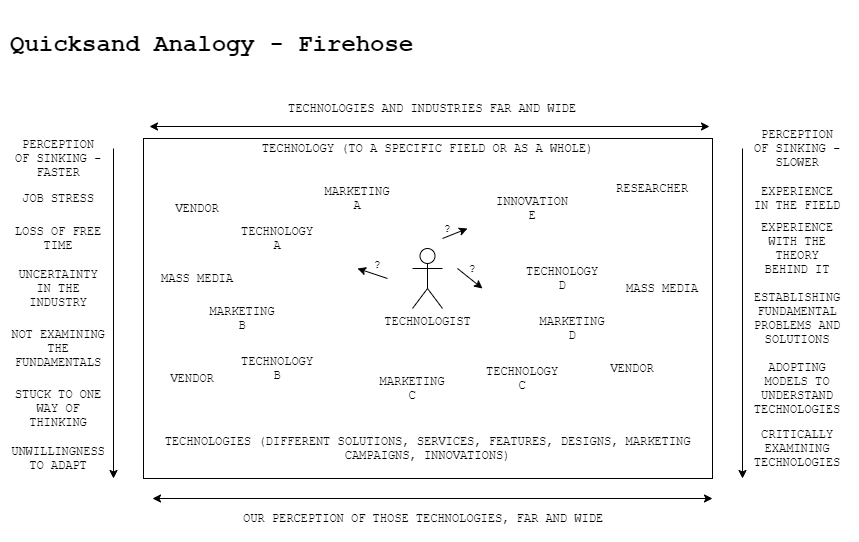

The diagram above was exported from draw.io. Its source (the exported page's mxGraphModel, read from the mxfile embedded in the PNG):
<mxGraphModel dx="1185" dy="685" grid="1" gridSize="10" guides="1" tooltips="1" connect="1" arrows="1" fold="1" page="1" pageScale="1" pageWidth="850" pageHeight="1100" math="0" shadow="0">
  <root>
    <mxCell id="0" />
    <mxCell id="1" parent="0" />
    <mxCell id="-0LkIm4a1Mn466iQ4OpK-4" value="" style="rounded=0;whiteSpace=wrap;html=1;fontFamily=Courier New;" vertex="1" parent="1">
      <mxGeometry x="141" y="130" width="569" height="340" as="geometry" />
    </mxCell>
    <mxCell id="-0LkIm4a1Mn466iQ4OpK-1" value="TECHNOLOGIST" style="shape=umlActor;verticalLabelPosition=bottom;verticalAlign=top;html=1;outlineConnect=0;fontFamily=Courier New;" vertex="1" parent="1">
      <mxGeometry x="410" y="240" width="30" height="60" as="geometry" />
    </mxCell>
    <mxCell id="-0LkIm4a1Mn466iQ4OpK-5" value="TECHNOLOGY (TO A SPECIFIC FIELD OR AS A WHOLE)" style="text;html=1;strokeColor=none;fillColor=none;align=center;verticalAlign=middle;whiteSpace=wrap;rounded=0;fontFamily=Courier New;" vertex="1" parent="1">
      <mxGeometry x="141" y="130" width="569" height="20" as="geometry" />
    </mxCell>
    <mxCell id="-0LkIm4a1Mn466iQ4OpK-7" value="TECHNOLOGIES (DIFFERENT SOLUTIONS, SERVICES, FEATURES, DESIGNS, MARKETING CAMPAIGNS, INNOVATIONS)" style="text;html=1;strokeColor=none;fillColor=none;align=center;verticalAlign=middle;whiteSpace=wrap;rounded=0;fontFamily=Courier New;" vertex="1" parent="1">
      <mxGeometry x="141" y="430" width="569" height="20" as="geometry" />
    </mxCell>
    <mxCell id="-0LkIm4a1Mn466iQ4OpK-9" value="" style="endArrow=classic;html=1;fontFamily=Courier New;" edge="1" parent="1">
      <mxGeometry width="50" height="50" relative="1" as="geometry">
        <mxPoint x="111" y="140" as="sourcePoint" />
        <mxPoint x="111" y="470" as="targetPoint" />
      </mxGeometry>
    </mxCell>
    <mxCell id="-0LkIm4a1Mn466iQ4OpK-10" value="&lt;h1 style=&quot;color: rgb(0 , 0 , 0) ; font-family: &amp;#34;courier new&amp;#34; ; font-style: normal ; letter-spacing: normal ; text-align: left ; text-indent: 0px ; text-transform: none ; word-spacing: 0px&quot;&gt;Quicksand Analogy - Firehose&lt;/h1&gt;" style="text;html=1;fontFamily=Courier New;labelBackgroundColor=none;verticalAlign=top;whiteSpace=wrap;" vertex="1" parent="1">
      <mxGeometry x="6" width="838" height="60" as="geometry" />
    </mxCell>
    <mxCell id="-0LkIm4a1Mn466iQ4OpK-11" value="PERCEPTION OF SINKING - FASTER" style="text;html=1;strokeColor=none;fillColor=none;align=center;verticalAlign=middle;whiteSpace=wrap;rounded=0;fontFamily=Courier New;" vertex="1" parent="1">
      <mxGeometry x="11" y="140" width="90" height="20" as="geometry" />
    </mxCell>
    <mxCell id="-0LkIm4a1Mn466iQ4OpK-13" value="TECHNOLOGY A" style="text;html=1;strokeColor=none;fillColor=none;align=center;verticalAlign=middle;whiteSpace=wrap;rounded=0;fontFamily=Courier New;" vertex="1" parent="1">
      <mxGeometry x="235" y="220" width="80" height="20" as="geometry" />
    </mxCell>
    <mxCell id="-0LkIm4a1Mn466iQ4OpK-14" value="TECHNOLOGY B" style="text;html=1;strokeColor=none;fillColor=none;align=center;verticalAlign=middle;whiteSpace=wrap;rounded=0;fontFamily=Courier New;" vertex="1" parent="1">
      <mxGeometry x="235" y="350" width="80" height="20" as="geometry" />
    </mxCell>
    <mxCell id="-0LkIm4a1Mn466iQ4OpK-15" value="TECHNOLOGY C" style="text;html=1;strokeColor=none;fillColor=none;align=center;verticalAlign=middle;whiteSpace=wrap;rounded=0;fontFamily=Courier New;" vertex="1" parent="1">
      <mxGeometry x="480" y="360" width="80" height="20" as="geometry" />
    </mxCell>
    <mxCell id="-0LkIm4a1Mn466iQ4OpK-16" value="TECHNOLOGY D" style="text;html=1;strokeColor=none;fillColor=none;align=center;verticalAlign=middle;whiteSpace=wrap;rounded=0;fontFamily=Courier New;" vertex="1" parent="1">
      <mxGeometry x="520" y="260" width="80" height="20" as="geometry" />
    </mxCell>
    <mxCell id="-0LkIm4a1Mn466iQ4OpK-17" value="INNOVATION E" style="text;html=1;strokeColor=none;fillColor=none;align=center;verticalAlign=middle;whiteSpace=wrap;rounded=0;fontFamily=Courier New;" vertex="1" parent="1">
      <mxGeometry x="490" y="190" width="80" height="20" as="geometry" />
    </mxCell>
    <mxCell id="-0LkIm4a1Mn466iQ4OpK-18" value="MARKETING A" style="text;html=1;strokeColor=none;fillColor=none;align=center;verticalAlign=middle;whiteSpace=wrap;rounded=0;fontFamily=Courier New;" vertex="1" parent="1">
      <mxGeometry x="315" y="180" width="80" height="20" as="geometry" />
    </mxCell>
    <mxCell id="-0LkIm4a1Mn466iQ4OpK-19" value="MARKETING B" style="text;html=1;strokeColor=none;fillColor=none;align=center;verticalAlign=middle;whiteSpace=wrap;rounded=0;fontFamily=Courier New;" vertex="1" parent="1">
      <mxGeometry x="200" y="300" width="80" height="20" as="geometry" />
    </mxCell>
    <mxCell id="-0LkIm4a1Mn466iQ4OpK-22" value="MARKETING C" style="text;html=1;strokeColor=none;fillColor=none;align=center;verticalAlign=middle;whiteSpace=wrap;rounded=0;fontFamily=Courier New;" vertex="1" parent="1">
      <mxGeometry x="370" y="370" width="80" height="20" as="geometry" />
    </mxCell>
    <mxCell id="-0LkIm4a1Mn466iQ4OpK-24" value="MARKETING D" style="text;html=1;strokeColor=none;fillColor=none;align=center;verticalAlign=middle;whiteSpace=wrap;rounded=0;fontFamily=Courier New;" vertex="1" parent="1">
      <mxGeometry x="530" y="310" width="80" height="20" as="geometry" />
    </mxCell>
    <mxCell id="-0LkIm4a1Mn466iQ4OpK-26" value="?" style="text;html=1;strokeColor=none;fillColor=none;align=center;verticalAlign=middle;whiteSpace=wrap;rounded=0;fontFamily=Courier New;" vertex="1" parent="1">
      <mxGeometry x="425" y="210" width="40" height="20" as="geometry" />
    </mxCell>
    <mxCell id="-0LkIm4a1Mn466iQ4OpK-29" value="?" style="text;html=1;strokeColor=none;fillColor=none;align=center;verticalAlign=middle;whiteSpace=wrap;rounded=0;fontFamily=Courier New;" vertex="1" parent="1">
      <mxGeometry x="450" y="250" width="40" height="20" as="geometry" />
    </mxCell>
    <mxCell id="-0LkIm4a1Mn466iQ4OpK-30" value="?" style="text;html=1;strokeColor=none;fillColor=none;align=center;verticalAlign=middle;whiteSpace=wrap;rounded=0;fontFamily=Courier New;" vertex="1" parent="1">
      <mxGeometry x="355" y="246" width="40" height="20" as="geometry" />
    </mxCell>
    <mxCell id="-0LkIm4a1Mn466iQ4OpK-31" value="JOB STRESS" style="text;html=1;strokeColor=none;fillColor=none;align=center;verticalAlign=middle;whiteSpace=wrap;rounded=0;fontFamily=Courier New;" vertex="1" parent="1">
      <mxGeometry x="11" y="180" width="90" height="20" as="geometry" />
    </mxCell>
    <mxCell id="-0LkIm4a1Mn466iQ4OpK-32" value="LOSS OF FREE TIME" style="text;html=1;strokeColor=none;fillColor=none;align=center;verticalAlign=middle;whiteSpace=wrap;rounded=0;fontFamily=Courier New;" vertex="1" parent="1">
      <mxGeometry x="11" y="220" width="90" height="20" as="geometry" />
    </mxCell>
    <mxCell id="-0LkIm4a1Mn466iQ4OpK-33" value="UNCERTAINTY IN THE INDUSTRY" style="text;html=1;strokeColor=none;fillColor=none;align=center;verticalAlign=middle;whiteSpace=wrap;rounded=0;fontFamily=Courier New;" vertex="1" parent="1">
      <mxGeometry x="11" y="270" width="90" height="20" as="geometry" />
    </mxCell>
    <mxCell id="-0LkIm4a1Mn466iQ4OpK-35" value="NOT EXAMINING THE FUNDAMENTALS" style="text;html=1;strokeColor=none;fillColor=none;align=center;verticalAlign=middle;whiteSpace=wrap;rounded=0;fontFamily=Courier New;" vertex="1" parent="1">
      <mxGeometry x="6" y="330" width="100" height="20" as="geometry" />
    </mxCell>
    <mxCell id="-0LkIm4a1Mn466iQ4OpK-36" value="STUCK TO ONE WAY OF THINKING" style="text;html=1;strokeColor=none;fillColor=none;align=center;verticalAlign=middle;whiteSpace=wrap;rounded=0;fontFamily=Courier New;" vertex="1" parent="1">
      <mxGeometry x="6" y="390" width="100" height="20" as="geometry" />
    </mxCell>
    <mxCell id="-0LkIm4a1Mn466iQ4OpK-37" value="UNWILLINGNESS TO ADAPT" style="text;html=1;strokeColor=none;fillColor=none;align=center;verticalAlign=middle;whiteSpace=wrap;rounded=0;fontFamily=Courier New;" vertex="1" parent="1">
      <mxGeometry x="6" y="440" width="100" height="20" as="geometry" />
    </mxCell>
    <mxCell id="-0LkIm4a1Mn466iQ4OpK-39" value="" style="endArrow=classic;html=1;fontFamily=Courier New;" edge="1" parent="1">
      <mxGeometry width="50" height="50" relative="1" as="geometry">
        <mxPoint x="740" y="140" as="sourcePoint" />
        <mxPoint x="740" y="470" as="targetPoint" />
      </mxGeometry>
    </mxCell>
    <mxCell id="-0LkIm4a1Mn466iQ4OpK-40" value="PERCEPTION OF SINKING - SLOWER" style="text;html=1;strokeColor=none;fillColor=none;align=center;verticalAlign=middle;whiteSpace=wrap;rounded=0;fontFamily=Courier New;" vertex="1" parent="1">
      <mxGeometry x="750" y="130" width="90" height="20" as="geometry" />
    </mxCell>
    <mxCell id="-0LkIm4a1Mn466iQ4OpK-41" value="" style="endArrow=classic;startArrow=classic;html=1;fontFamily=Courier New;" edge="1" parent="1">
      <mxGeometry width="50" height="50" relative="1" as="geometry">
        <mxPoint x="147" y="118" as="sourcePoint" />
        <mxPoint x="707" y="118" as="targetPoint" />
      </mxGeometry>
    </mxCell>
    <mxCell id="-0LkIm4a1Mn466iQ4OpK-42" value="TECHNOLOGIES AND INDUSTRIES FAR AND WIDE" style="text;html=1;strokeColor=none;fillColor=none;align=center;verticalAlign=middle;whiteSpace=wrap;rounded=0;fontFamily=Courier New;" vertex="1" parent="1">
      <mxGeometry x="150" y="90" width="560" height="20" as="geometry" />
    </mxCell>
    <mxCell id="-0LkIm4a1Mn466iQ4OpK-43" value="EXPERIENCE IN THE FIELD" style="text;html=1;strokeColor=none;fillColor=none;align=center;verticalAlign=middle;whiteSpace=wrap;rounded=0;fontFamily=Courier New;" vertex="1" parent="1">
      <mxGeometry x="750" y="180" width="90" height="20" as="geometry" />
    </mxCell>
    <mxCell id="-0LkIm4a1Mn466iQ4OpK-44" value="EXPERIENCE WITH THE THEORY BEHIND IT" style="text;html=1;strokeColor=none;fillColor=none;align=center;verticalAlign=middle;whiteSpace=wrap;rounded=0;fontFamily=Courier New;" vertex="1" parent="1">
      <mxGeometry x="750" y="230" width="90" height="20" as="geometry" />
    </mxCell>
    <mxCell id="-0LkIm4a1Mn466iQ4OpK-45" value="ESTABLISHING FUNDAMENTAL PROBLEMS AND SOLUTIONS" style="text;html=1;strokeColor=none;fillColor=none;align=center;verticalAlign=middle;whiteSpace=wrap;rounded=0;fontFamily=Courier New;" vertex="1" parent="1">
      <mxGeometry x="750" y="300" width="90" height="20" as="geometry" />
    </mxCell>
    <mxCell id="-0LkIm4a1Mn466iQ4OpK-46" value="ADOPTING MODELS TO UNDERSTAND TECHNOLOGIES" style="text;html=1;strokeColor=none;fillColor=none;align=center;verticalAlign=middle;whiteSpace=wrap;rounded=0;fontFamily=Courier New;" vertex="1" parent="1">
      <mxGeometry x="750" y="370" width="90" height="20" as="geometry" />
    </mxCell>
    <mxCell id="-0LkIm4a1Mn466iQ4OpK-47" value="CRITICALLY EXAMINING TECHNOLOGIES" style="text;html=1;strokeColor=none;fillColor=none;align=center;verticalAlign=middle;whiteSpace=wrap;rounded=0;fontFamily=Courier New;" vertex="1" parent="1">
      <mxGeometry x="750" y="430" width="90" height="20" as="geometry" />
    </mxCell>
    <mxCell id="-0LkIm4a1Mn466iQ4OpK-48" value="VENDOR" style="text;html=1;strokeColor=none;fillColor=none;align=center;verticalAlign=middle;whiteSpace=wrap;rounded=0;fontFamily=Courier New;" vertex="1" parent="1">
      <mxGeometry x="155" y="190" width="80" height="20" as="geometry" />
    </mxCell>
    <mxCell id="-0LkIm4a1Mn466iQ4OpK-49" value="VENDOR" style="text;html=1;strokeColor=none;fillColor=none;align=center;verticalAlign=middle;whiteSpace=wrap;rounded=0;fontFamily=Courier New;" vertex="1" parent="1">
      <mxGeometry x="150" y="360" width="80" height="20" as="geometry" />
    </mxCell>
    <mxCell id="-0LkIm4a1Mn466iQ4OpK-50" value="VENDOR" style="text;html=1;strokeColor=none;fillColor=none;align=center;verticalAlign=middle;whiteSpace=wrap;rounded=0;fontFamily=Courier New;" vertex="1" parent="1">
      <mxGeometry x="590" y="350" width="80" height="20" as="geometry" />
    </mxCell>
    <mxCell id="-0LkIm4a1Mn466iQ4OpK-51" value="MASS MEDIA" style="text;html=1;strokeColor=none;fillColor=none;align=center;verticalAlign=middle;whiteSpace=wrap;rounded=0;fontFamily=Courier New;" vertex="1" parent="1">
      <mxGeometry x="155" y="260" width="80" height="20" as="geometry" />
    </mxCell>
    <mxCell id="-0LkIm4a1Mn466iQ4OpK-52" value="MASS MEDIA" style="text;html=1;strokeColor=none;fillColor=none;align=center;verticalAlign=middle;whiteSpace=wrap;rounded=0;fontFamily=Courier New;" vertex="1" parent="1">
      <mxGeometry x="620" y="270" width="80" height="20" as="geometry" />
    </mxCell>
    <mxCell id="-0LkIm4a1Mn466iQ4OpK-53" value="RESEARCHER" style="text;html=1;strokeColor=none;fillColor=none;align=center;verticalAlign=middle;whiteSpace=wrap;rounded=0;fontFamily=Courier New;" vertex="1" parent="1">
      <mxGeometry x="610" y="170" width="80" height="20" as="geometry" />
    </mxCell>
    <mxCell id="-0LkIm4a1Mn466iQ4OpK-54" value="" style="endArrow=classic;html=1;fontFamily=Courier New;" edge="1" parent="1">
      <mxGeometry width="50" height="50" relative="1" as="geometry">
        <mxPoint x="385" y="270" as="sourcePoint" />
        <mxPoint x="355" y="260" as="targetPoint" />
        <Array as="points">
          <mxPoint x="355" y="260" />
        </Array>
      </mxGeometry>
    </mxCell>
    <mxCell id="-0LkIm4a1Mn466iQ4OpK-57" value="" style="endArrow=classic;html=1;fontFamily=Courier New;" edge="1" parent="1">
      <mxGeometry width="50" height="50" relative="1" as="geometry">
        <mxPoint x="455" y="260" as="sourcePoint" />
        <mxPoint x="480" y="280" as="targetPoint" />
      </mxGeometry>
    </mxCell>
    <mxCell id="-0LkIm4a1Mn466iQ4OpK-58" value="" style="endArrow=classic;html=1;fontFamily=Courier New;" edge="1" parent="1">
      <mxGeometry width="50" height="50" relative="1" as="geometry">
        <mxPoint x="440" y="230" as="sourcePoint" />
        <mxPoint x="465" y="220" as="targetPoint" />
      </mxGeometry>
    </mxCell>
    <mxCell id="-0LkIm4a1Mn466iQ4OpK-59" value="" style="endArrow=classic;startArrow=classic;html=1;fontFamily=Courier New;" edge="1" parent="1">
      <mxGeometry width="50" height="50" relative="1" as="geometry">
        <mxPoint x="150" y="490" as="sourcePoint" />
        <mxPoint x="710.0000000000002" y="490" as="targetPoint" />
      </mxGeometry>
    </mxCell>
    <mxCell id="-0LkIm4a1Mn466iQ4OpK-60" value="OUR PERCEPTION OF THOSE TECHNOLOGIES, FAR AND WIDE" style="text;html=1;strokeColor=none;fillColor=none;align=center;verticalAlign=middle;whiteSpace=wrap;rounded=0;fontFamily=Courier New;" vertex="1" parent="1">
      <mxGeometry x="141" y="500" width="560" height="20" as="geometry" />
    </mxCell>
  </root>
</mxGraphModel>